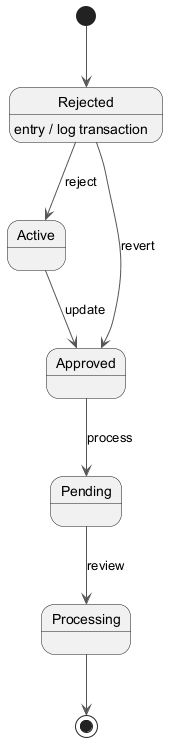

The diagram above was rendered by PlantUML. Its source (embedded in the PNG):
@startuml
skinparam monochrome true
skinparam ArrowColor #555555
[*] --> Rejected
Rejected --> Active : reject
Rejected : entry / log transaction
Active --> Approved : update
Approved --> Pending : process
Pending --> Processing : review
Rejected --> Approved : revert
Processing --> [*]
@enduml